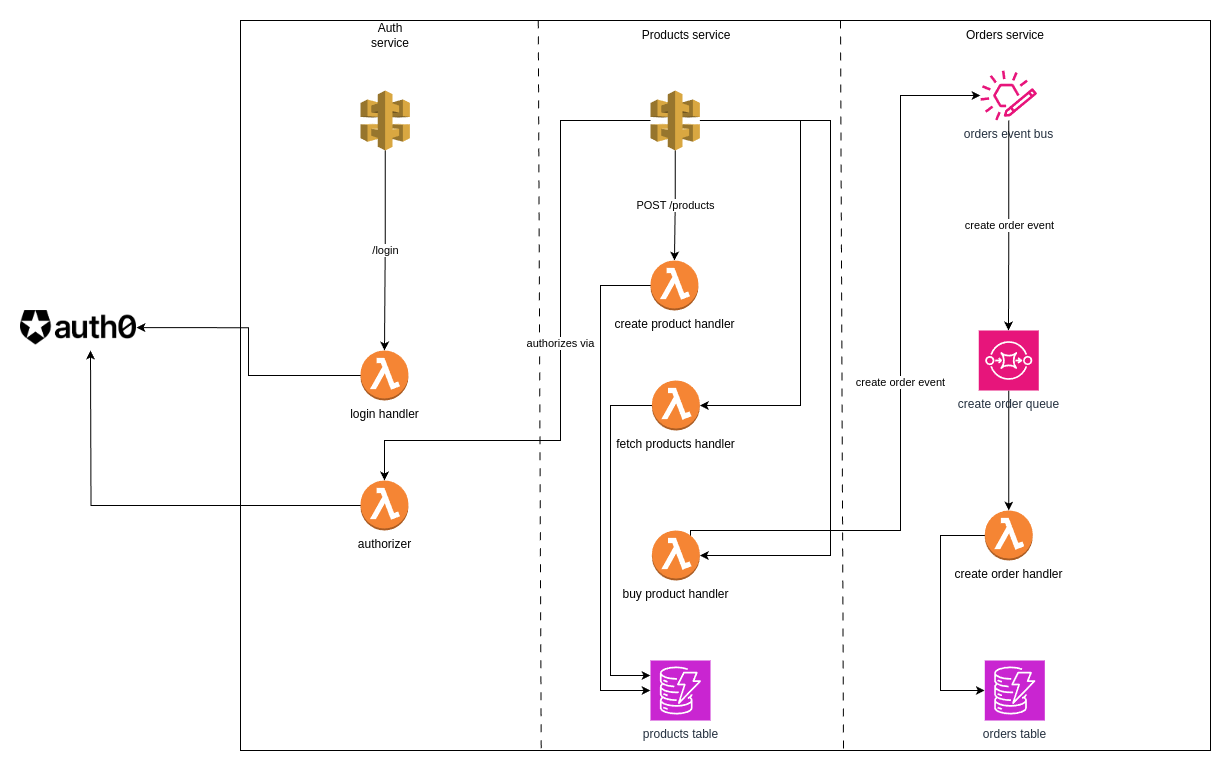

The diagram above was exported from draw.io. Its source (the exported page's mxGraphModel, read from the mxfile embedded in the PNG):
<mxGraphModel dx="1364" dy="756" grid="1" gridSize="10" guides="1" tooltips="1" connect="1" arrows="1" fold="1" page="1" pageScale="1" pageWidth="850" pageHeight="1100" math="0" shadow="0">
  <root>
    <mxCell id="0" />
    <mxCell id="1" parent="0" />
    <mxCell id="aWnRf5vbq0sfJ1h8r2Lx-1" value="" style="rounded=0;whiteSpace=wrap;html=1;" vertex="1" parent="1">
      <mxGeometry x="370" y="30" width="970" height="730" as="geometry" />
    </mxCell>
    <mxCell id="aWnRf5vbq0sfJ1h8r2Lx-6" value="" style="endArrow=none;html=1;rounded=0;entryX=0.307;entryY=0;entryDx=0;entryDy=0;entryPerimeter=0;exitX=0.31;exitY=0.997;exitDx=0;exitDy=0;exitPerimeter=0;dashed=1;dashPattern=8 8;" edge="1" parent="1" source="aWnRf5vbq0sfJ1h8r2Lx-1" target="aWnRf5vbq0sfJ1h8r2Lx-1">
      <mxGeometry width="50" height="50" relative="1" as="geometry">
        <mxPoint x="670" y="532.19" as="sourcePoint" />
        <mxPoint x="668.76" y="129.99999999999994" as="targetPoint" />
      </mxGeometry>
    </mxCell>
    <mxCell id="aWnRf5vbq0sfJ1h8r2Lx-7" value="" style="endArrow=none;html=1;rounded=0;entryX=0.307;entryY=0;entryDx=0;entryDy=0;entryPerimeter=0;exitX=0.31;exitY=0.997;exitDx=0;exitDy=0;exitPerimeter=0;dashed=1;dashPattern=8 8;" edge="1" parent="1">
      <mxGeometry width="50" height="50" relative="1" as="geometry">
        <mxPoint x="973" y="758" as="sourcePoint" />
        <mxPoint x="970" y="30" as="targetPoint" />
      </mxGeometry>
    </mxCell>
    <mxCell id="aWnRf5vbq0sfJ1h8r2Lx-8" value="Auth service" style="text;html=1;align=center;verticalAlign=middle;whiteSpace=wrap;rounded=0;" vertex="1" parent="1">
      <mxGeometry x="490" y="30" width="60" height="30" as="geometry" />
    </mxCell>
    <mxCell id="aWnRf5vbq0sfJ1h8r2Lx-9" value="Products service&lt;span style=&quot;white-space: pre;&quot;&gt;&#09;&lt;/span&gt;" style="text;html=1;align=center;verticalAlign=middle;whiteSpace=wrap;rounded=0;" vertex="1" parent="1">
      <mxGeometry x="760" y="30" width="130" height="30" as="geometry" />
    </mxCell>
    <mxCell id="aWnRf5vbq0sfJ1h8r2Lx-10" value="Orders service" style="text;html=1;align=center;verticalAlign=middle;whiteSpace=wrap;rounded=0;" vertex="1" parent="1">
      <mxGeometry x="1070" y="30" width="130" height="30" as="geometry" />
    </mxCell>
    <mxCell id="aWnRf5vbq0sfJ1h8r2Lx-17" style="edgeStyle=orthogonalEdgeStyle;rounded=0;orthogonalLoop=1;jettySize=auto;html=1;exitX=0;exitY=0.5;exitDx=0;exitDy=0;exitPerimeter=0;entryX=1;entryY=0.5;entryDx=0;entryDy=0;" edge="1" parent="1" source="aWnRf5vbq0sfJ1h8r2Lx-11" target="aWnRf5vbq0sfJ1h8r2Lx-16">
      <mxGeometry relative="1" as="geometry" />
    </mxCell>
    <mxCell id="aWnRf5vbq0sfJ1h8r2Lx-11" value="login handler" style="outlineConnect=0;dashed=0;verticalLabelPosition=bottom;verticalAlign=top;align=center;html=1;shape=mxgraph.aws3.lambda_function;fillColor=#F58534;gradientColor=none;" vertex="1" parent="1">
      <mxGeometry x="490" y="360" width="47.92" height="50" as="geometry" />
    </mxCell>
    <mxCell id="aWnRf5vbq0sfJ1h8r2Lx-18" style="edgeStyle=orthogonalEdgeStyle;rounded=0;orthogonalLoop=1;jettySize=auto;html=1;" edge="1" parent="1" source="aWnRf5vbq0sfJ1h8r2Lx-12">
      <mxGeometry relative="1" as="geometry">
        <mxPoint x="220" y="360" as="targetPoint" />
      </mxGeometry>
    </mxCell>
    <mxCell id="aWnRf5vbq0sfJ1h8r2Lx-12" value="authorizer" style="outlineConnect=0;dashed=0;verticalLabelPosition=bottom;verticalAlign=top;align=center;html=1;shape=mxgraph.aws3.lambda_function;fillColor=#F58534;gradientColor=none;" vertex="1" parent="1">
      <mxGeometry x="490" y="490" width="47.92" height="50" as="geometry" />
    </mxCell>
    <mxCell id="aWnRf5vbq0sfJ1h8r2Lx-15" value="/login" style="edgeStyle=orthogonalEdgeStyle;rounded=0;orthogonalLoop=1;jettySize=auto;html=1;" edge="1" parent="1" source="aWnRf5vbq0sfJ1h8r2Lx-13" target="aWnRf5vbq0sfJ1h8r2Lx-11">
      <mxGeometry relative="1" as="geometry" />
    </mxCell>
    <mxCell id="aWnRf5vbq0sfJ1h8r2Lx-13" value="" style="outlineConnect=0;dashed=0;verticalLabelPosition=bottom;verticalAlign=top;align=center;html=1;shape=mxgraph.aws3.api_gateway;fillColor=#D9A741;gradientColor=none;" vertex="1" parent="1">
      <mxGeometry x="490" y="100" width="49.35" height="60" as="geometry" />
    </mxCell>
    <mxCell id="aWnRf5vbq0sfJ1h8r2Lx-16" value="" style="shape=image;verticalLabelPosition=bottom;labelBackgroundColor=default;verticalAlign=top;aspect=fixed;imageAspect=0;image=https://www.drupal.org/files/project-images/brand%20evolution_logo_Auth0_black.png;" vertex="1" parent="1">
      <mxGeometry x="150" y="320" width="115.98" height="34.31" as="geometry" />
    </mxCell>
    <mxCell id="aWnRf5vbq0sfJ1h8r2Lx-22" value="authorizes via" style="edgeStyle=orthogonalEdgeStyle;rounded=0;orthogonalLoop=1;jettySize=auto;html=1;" edge="1" parent="1" source="aWnRf5vbq0sfJ1h8r2Lx-19" target="aWnRf5vbq0sfJ1h8r2Lx-12">
      <mxGeometry relative="1" as="geometry">
        <Array as="points">
          <mxPoint x="690" y="130" />
          <mxPoint x="690" y="450" />
          <mxPoint x="514" y="450" />
        </Array>
      </mxGeometry>
    </mxCell>
    <mxCell id="aWnRf5vbq0sfJ1h8r2Lx-19" value="" style="outlineConnect=0;dashed=0;verticalLabelPosition=bottom;verticalAlign=top;align=center;html=1;shape=mxgraph.aws3.api_gateway;fillColor=#D9A741;gradientColor=none;" vertex="1" parent="1">
      <mxGeometry x="780" y="100" width="49.35" height="60" as="geometry" />
    </mxCell>
    <mxCell id="aWnRf5vbq0sfJ1h8r2Lx-20" value="create product handler" style="outlineConnect=0;dashed=0;verticalLabelPosition=bottom;verticalAlign=top;align=center;html=1;shape=mxgraph.aws3.lambda_function;fillColor=#F58534;gradientColor=none;" vertex="1" parent="1">
      <mxGeometry x="780.0000000000001" y="270" width="47.92" height="50" as="geometry" />
    </mxCell>
    <mxCell id="aWnRf5vbq0sfJ1h8r2Lx-21" value="fetch products handler" style="outlineConnect=0;dashed=0;verticalLabelPosition=bottom;verticalAlign=top;align=center;html=1;shape=mxgraph.aws3.lambda_function;fillColor=#F58534;gradientColor=none;" vertex="1" parent="1">
      <mxGeometry x="781.4300000000001" y="390" width="47.92" height="50" as="geometry" />
    </mxCell>
    <mxCell id="aWnRf5vbq0sfJ1h8r2Lx-24" value="POST /products" style="edgeStyle=orthogonalEdgeStyle;rounded=0;orthogonalLoop=1;jettySize=auto;html=1;entryX=0.5;entryY=0;entryDx=0;entryDy=0;entryPerimeter=0;" edge="1" parent="1" source="aWnRf5vbq0sfJ1h8r2Lx-19" target="aWnRf5vbq0sfJ1h8r2Lx-20">
      <mxGeometry relative="1" as="geometry" />
    </mxCell>
    <mxCell id="aWnRf5vbq0sfJ1h8r2Lx-25" style="edgeStyle=orthogonalEdgeStyle;rounded=0;orthogonalLoop=1;jettySize=auto;html=1;entryX=1;entryY=0.5;entryDx=0;entryDy=0;entryPerimeter=0;" edge="1" parent="1" source="aWnRf5vbq0sfJ1h8r2Lx-19" target="aWnRf5vbq0sfJ1h8r2Lx-21">
      <mxGeometry relative="1" as="geometry">
        <Array as="points">
          <mxPoint x="930" y="130" />
          <mxPoint x="930" y="415" />
        </Array>
      </mxGeometry>
    </mxCell>
    <mxCell id="aWnRf5vbq0sfJ1h8r2Lx-36" value="create order event" style="edgeStyle=orthogonalEdgeStyle;rounded=0;orthogonalLoop=1;jettySize=auto;html=1;" edge="1" parent="1" target="aWnRf5vbq0sfJ1h8r2Lx-32">
      <mxGeometry relative="1" as="geometry">
        <mxPoint x="820" y="550" as="sourcePoint" />
        <Array as="points">
          <mxPoint x="820" y="540" />
          <mxPoint x="1030" y="540" />
          <mxPoint x="1030" y="105" />
        </Array>
      </mxGeometry>
    </mxCell>
    <mxCell id="aWnRf5vbq0sfJ1h8r2Lx-26" value="buy product handler" style="outlineConnect=0;dashed=0;verticalLabelPosition=bottom;verticalAlign=top;align=center;html=1;shape=mxgraph.aws3.lambda_function;fillColor=#F58534;gradientColor=none;" vertex="1" parent="1">
      <mxGeometry x="781.4300000000001" y="540" width="47.92" height="50" as="geometry" />
    </mxCell>
    <mxCell id="aWnRf5vbq0sfJ1h8r2Lx-27" style="edgeStyle=orthogonalEdgeStyle;rounded=0;orthogonalLoop=1;jettySize=auto;html=1;entryX=1;entryY=0.5;entryDx=0;entryDy=0;entryPerimeter=0;" edge="1" parent="1" source="aWnRf5vbq0sfJ1h8r2Lx-19" target="aWnRf5vbq0sfJ1h8r2Lx-26">
      <mxGeometry relative="1" as="geometry">
        <Array as="points">
          <mxPoint x="960" y="130" />
          <mxPoint x="960" y="565" />
        </Array>
      </mxGeometry>
    </mxCell>
    <mxCell id="aWnRf5vbq0sfJ1h8r2Lx-29" value="products table" style="sketch=0;points=[[0,0,0],[0.25,0,0],[0.5,0,0],[0.75,0,0],[1,0,0],[0,1,0],[0.25,1,0],[0.5,1,0],[0.75,1,0],[1,1,0],[0,0.25,0],[0,0.5,0],[0,0.75,0],[1,0.25,0],[1,0.5,0],[1,0.75,0]];outlineConnect=0;fontColor=#232F3E;fillColor=#C925D1;strokeColor=#ffffff;dashed=0;verticalLabelPosition=bottom;verticalAlign=top;align=center;html=1;fontSize=12;fontStyle=0;aspect=fixed;shape=mxgraph.aws4.resourceIcon;resIcon=mxgraph.aws4.dynamodb;" vertex="1" parent="1">
      <mxGeometry x="780" y="670" width="60" height="60" as="geometry" />
    </mxCell>
    <mxCell id="aWnRf5vbq0sfJ1h8r2Lx-30" style="edgeStyle=orthogonalEdgeStyle;rounded=0;orthogonalLoop=1;jettySize=auto;html=1;entryX=0;entryY=0.5;entryDx=0;entryDy=0;entryPerimeter=0;" edge="1" parent="1" source="aWnRf5vbq0sfJ1h8r2Lx-20" target="aWnRf5vbq0sfJ1h8r2Lx-29">
      <mxGeometry relative="1" as="geometry">
        <Array as="points">
          <mxPoint x="730" y="295" />
          <mxPoint x="730" y="700" />
        </Array>
      </mxGeometry>
    </mxCell>
    <mxCell id="aWnRf5vbq0sfJ1h8r2Lx-31" style="edgeStyle=orthogonalEdgeStyle;rounded=0;orthogonalLoop=1;jettySize=auto;html=1;exitX=0;exitY=0.5;exitDx=0;exitDy=0;exitPerimeter=0;entryX=0;entryY=0.25;entryDx=0;entryDy=0;entryPerimeter=0;" edge="1" parent="1" source="aWnRf5vbq0sfJ1h8r2Lx-21" target="aWnRf5vbq0sfJ1h8r2Lx-29">
      <mxGeometry relative="1" as="geometry">
        <Array as="points">
          <mxPoint x="740" y="415" />
          <mxPoint x="740" y="685" />
        </Array>
      </mxGeometry>
    </mxCell>
    <mxCell id="aWnRf5vbq0sfJ1h8r2Lx-32" value="orders event bus" style="sketch=0;outlineConnect=0;fontColor=#232F3E;gradientColor=none;fillColor=#E7157B;strokeColor=none;dashed=0;verticalLabelPosition=bottom;verticalAlign=top;align=center;html=1;fontSize=12;fontStyle=0;aspect=fixed;pointerEvents=1;shape=mxgraph.aws4.eventbridge_custom_event_bus_resource;" vertex="1" parent="1">
      <mxGeometry x="1110" y="80" width="56.52" height="50" as="geometry" />
    </mxCell>
    <mxCell id="aWnRf5vbq0sfJ1h8r2Lx-40" style="edgeStyle=orthogonalEdgeStyle;rounded=0;orthogonalLoop=1;jettySize=auto;html=1;" edge="1" parent="1" source="aWnRf5vbq0sfJ1h8r2Lx-34" target="aWnRf5vbq0sfJ1h8r2Lx-38">
      <mxGeometry relative="1" as="geometry" />
    </mxCell>
    <mxCell id="aWnRf5vbq0sfJ1h8r2Lx-34" value="create order queue" style="sketch=0;points=[[0,0,0],[0.25,0,0],[0.5,0,0],[0.75,0,0],[1,0,0],[0,1,0],[0.25,1,0],[0.5,1,0],[0.75,1,0],[1,1,0],[0,0.25,0],[0,0.5,0],[0,0.75,0],[1,0.25,0],[1,0.5,0],[1,0.75,0]];outlineConnect=0;fontColor=#232F3E;fillColor=#E7157B;strokeColor=#ffffff;dashed=0;verticalLabelPosition=bottom;verticalAlign=top;align=center;html=1;fontSize=12;fontStyle=0;aspect=fixed;shape=mxgraph.aws4.resourceIcon;resIcon=mxgraph.aws4.sqs;" vertex="1" parent="1">
      <mxGeometry x="1108.26" y="340" width="60" height="60" as="geometry" />
    </mxCell>
    <mxCell id="aWnRf5vbq0sfJ1h8r2Lx-37" value="create order event" style="edgeStyle=orthogonalEdgeStyle;rounded=0;orthogonalLoop=1;jettySize=auto;html=1;" edge="1" parent="1" source="aWnRf5vbq0sfJ1h8r2Lx-32">
      <mxGeometry relative="1" as="geometry">
        <mxPoint x="1138" y="340" as="targetPoint" />
      </mxGeometry>
    </mxCell>
    <mxCell id="aWnRf5vbq0sfJ1h8r2Lx-38" value="create order handler" style="outlineConnect=0;dashed=0;verticalLabelPosition=bottom;verticalAlign=top;align=center;html=1;shape=mxgraph.aws3.lambda_function;fillColor=#F58534;gradientColor=none;" vertex="1" parent="1">
      <mxGeometry x="1114.3" y="520" width="47.92" height="50" as="geometry" />
    </mxCell>
    <mxCell id="aWnRf5vbq0sfJ1h8r2Lx-41" value="orders table" style="sketch=0;points=[[0,0,0],[0.25,0,0],[0.5,0,0],[0.75,0,0],[1,0,0],[0,1,0],[0.25,1,0],[0.5,1,0],[0.75,1,0],[1,1,0],[0,0.25,0],[0,0.5,0],[0,0.75,0],[1,0.25,0],[1,0.5,0],[1,0.75,0]];outlineConnect=0;fontColor=#232F3E;fillColor=#C925D1;strokeColor=#ffffff;dashed=0;verticalLabelPosition=bottom;verticalAlign=top;align=center;html=1;fontSize=12;fontStyle=0;aspect=fixed;shape=mxgraph.aws4.resourceIcon;resIcon=mxgraph.aws4.dynamodb;" vertex="1" parent="1">
      <mxGeometry x="1114.3" y="670" width="60" height="60" as="geometry" />
    </mxCell>
    <mxCell id="aWnRf5vbq0sfJ1h8r2Lx-42" style="edgeStyle=orthogonalEdgeStyle;rounded=0;orthogonalLoop=1;jettySize=auto;html=1;entryX=0;entryY=0.5;entryDx=0;entryDy=0;entryPerimeter=0;" edge="1" parent="1" source="aWnRf5vbq0sfJ1h8r2Lx-38" target="aWnRf5vbq0sfJ1h8r2Lx-41">
      <mxGeometry relative="1" as="geometry">
        <Array as="points">
          <mxPoint x="1070" y="545" />
          <mxPoint x="1070" y="700" />
        </Array>
      </mxGeometry>
    </mxCell>
  </root>
</mxGraphModel>